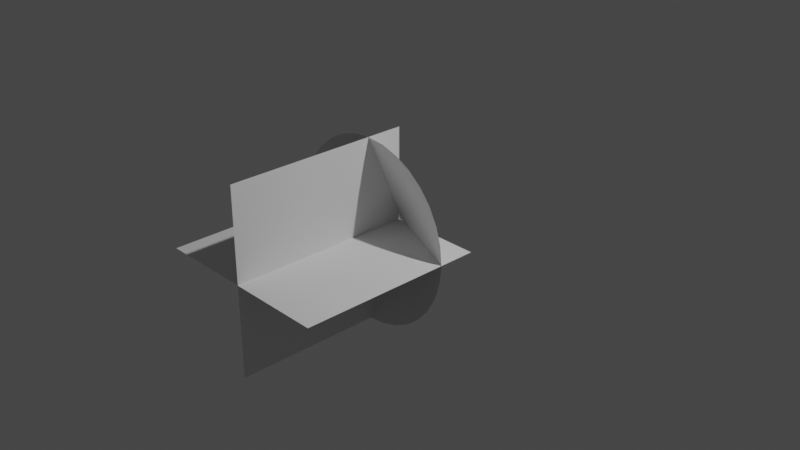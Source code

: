 # Source: MuzzleFlash.blend  (saved by Blender 2.93.20; exported with 4.5.12 LTS)
import bpy
from mathutils import Matrix  # noqa: F401  (used for matrix-valued properties, if any)

bpy.ops.wm.read_factory_settings(use_empty=True)
scene = bpy.context.scene
scene.name = 'Scene'

# ---- collections
col_collection = bpy.data.collections.new('Collection'); scene.collection.children.link(col_collection)

# ---- world
world_world = bpy.data.worlds.new('World'); scene.world = world_world
world_world.use_nodes = True; world_world.node_tree.nodes.clear()
_N = world_world.node_tree.nodes; _L = world_world.node_tree.links
n0 = _N.new('ShaderNodeOutputWorld'); n0.name = 'World Output'; n0.location = (300, 300)
n1 = _N.new('ShaderNodeBackground'); n1.name = 'Background'; n1.location = (10, 300)
n1.inputs[0].default_value = (0.05088, 0.05088, 0.05088, 1.0)
_L.new(n1.outputs[0], n0.inputs[0])
n0.is_active_output = True
world_world.color = (0.05088, 0.05088, 0.05088)
world_world.use_sun_shadow = False
world_world.sun_shadow_jitter_overblur = 0.0

# ---- cameras
cam_camera = bpy.data.cameras.new('Camera')
cam_camera.clip_end = 100.0
cam_camera.ortho_scale = 7.314

# ---- lights
light_light = bpy.data.lights.new('Light', 'POINT')
light_light.transmission_factor = 0.0
light_light.energy = 1000.0
light_light.shadow_soft_size = 0.1
light_light.shadow_maximum_resolution = 0.006
light_light.use_absolute_resolution = True

# ---- meshes
me_circle = bpy.data.meshes.new('Circle')
me_circle.from_pydata([(0.0, 1.0, 0.4), (-0.1951, 0.9808, 0.4), (-0.3827, 0.9239, 0.4), (-0.5556, 0.8315, 0.4), (-0.7071, 0.7071, 0.4), (-0.8315, 0.5556, 0.4), (-0.9239, 0.3827, 0.4), (-0.9808, 0.1951, 0.4), (-1.0, -4.371e-08, 0.4), (-0.9808, -0.1951, 0.4), (-0.9239, -0.3827, 0.4), (-0.8315, -0.5556, 0.4), (-0.7071, -0.7071, 0.4), (-0.5556, -0.8315, 0.4), (-0.3827, -0.9239, 0.4), (-0.1951, -0.9808, 0.4), (8.742e-08, -1.0, 0.4), (0.1951, -0.9808, 0.4), (0.3827, -0.9239, 0.4), (0.5556, -0.8315, 0.4), (0.7071, -0.7071, 0.4), (0.8315, -0.5556, 0.4), (0.9239, -0.3827, 0.4), (0.9808, -0.1951, 0.4), (1.0, 1.192e-08, 0.4), (0.9808, 0.1951, 0.4), (0.9239, 0.3827, 0.4), (0.8315, 0.5556, 0.4), (0.7071, 0.7071, 0.4), (0.5556, 0.8315, 0.4), (0.3827, 0.9239, 0.4), (0.1951, 0.9808, 0.4), (-1.318e-08, 0.05659, 0.0), (-0.01104, 0.0555, 0.0), (-0.02165, 0.05228, 0.0), (-0.03144, 0.04705, 0.0), (-0.04001, 0.04001, 0.0), (-0.04705, 0.03144, 0.0), (-0.05228, 0.02165, 0.0), (-0.0555, 0.01104, 0.0), (-0.05659, -2.005e-08, 0.0), (-0.0555, -0.01104, 0.0), (-0.05228, -0.02165, 0.0), (-0.04705, -0.03144, 0.0), (-0.04001, -0.04001, 0.0), (-0.03144, -0.04705, 0.0), (-0.02165, -0.05228, 0.0), (-0.01104, -0.0555, 0.0), (-8.232e-09, -0.05659, 0.0), (0.01104, -0.0555, 0.0), (0.02165, -0.05228, 0.0), (0.03144, -0.04705, 0.0), (0.04001, -0.04001, 0.0), (0.04705, -0.03144, 0.0), (0.05228, -0.02165, 0.0), (0.0555, -0.01104, 0.0), (0.05659, -1.69e-08, 0.0), (0.0555, 0.01104, 0.0), (0.05228, 0.02165, 0.0), (0.04705, 0.03144, 0.0), (0.04001, 0.04001, 0.0), (0.03144, 0.04705, 0.0), (0.02165, 0.05228, 0.0), (0.01104, 0.0555, 0.0), (-0.2022, -0.4881, 0.1887), (-0.1031, -0.5181, 0.1887), (-0.1031, 0.5181, 0.1887), (-0.2022, 0.4881, 0.1887), (0.3736, 0.3736, 0.1887), (0.2935, 0.4393, 0.1887), (3.96e-08, -0.5283, 0.1887), (-0.2935, 0.4393, 0.1887), (0.2022, 0.4881, 0.1887), (0.1031, -0.5181, 0.1887), (-0.3736, 0.3736, 0.1887), (0.1031, 0.5181, 0.1887), (0.2022, -0.4881, 0.1887), (-0.4393, 0.2935, 0.1887), (-6.59e-09, 0.5283, 0.1887), (0.2935, -0.4393, 0.1887), (-0.4881, 0.2022, 0.1887), (0.3736, -0.3736, 0.1887), (-0.5181, 0.1031, 0.1887), (0.4393, -0.2935, 0.1887), (-0.5283, -3.188e-08, 0.1887), (0.4881, -0.2022, 0.1887), (-0.5181, -0.1031, 0.1887), (0.5181, -0.1031, 0.1887), (-0.4881, -0.2022, 0.1887), (0.5283, -2.486e-09, 0.1887), (-0.4393, -0.2935, 0.1887), (0.5181, 0.1031, 0.1887), (-0.3736, -0.3736, 0.1887), (0.4881, 0.2022, 0.1887), (-0.2935, -0.4393, 0.1887), (0.4393, 0.2935, 0.1887)], [], [(65, 64, 46, 47), (67, 66, 33, 34), (69, 68, 60, 61), (70, 65, 47, 48), (71, 67, 34, 35), (72, 69, 61, 62), (73, 70, 48, 49), (74, 71, 35, 36), (75, 72, 62, 63), (76, 73, 49, 50), (77, 74, 36, 37), (78, 75, 63, 32), (79, 76, 50, 51), (80, 77, 37, 38), (81, 79, 51, 52), (82, 80, 38, 39), (83, 81, 52, 53), (84, 82, 39, 40), (85, 83, 53, 54), (86, 84, 40, 41), (87, 85, 54, 55), (88, 86, 41, 42), (89, 87, 55, 56), (90, 88, 42, 43), (91, 89, 56, 57), (92, 90, 43, 44), (93, 91, 57, 58), (94, 92, 44, 45), (95, 93, 58, 59), (64, 94, 45, 46), (66, 78, 32, 33), (68, 95, 59, 60), (28, 27, 95, 68), (1, 0, 78, 66), (14, 13, 94, 64), (27, 26, 93, 95), (13, 12, 92, 94), (26, 25, 91, 93), (12, 11, 90, 92), (25, 24, 89, 91), (11, 10, 88, 90), (24, 23, 87, 89), (10, 9, 86, 88), (23, 22, 85, 87), (9, 8, 84, 86), (22, 21, 83, 85), (8, 7, 82, 84), (21, 20, 81, 83), (7, 6, 80, 82), (20, 19, 79, 81), (6, 5, 77, 80), (19, 18, 76, 79), (0, 31, 75, 78), (5, 4, 74, 77), (18, 17, 73, 76), (31, 30, 72, 75), (4, 3, 71, 74), (17, 16, 70, 73), (30, 29, 69, 72), (3, 2, 67, 71), (16, 15, 65, 70), (29, 28, 68, 69), (2, 1, 66, 67), (15, 14, 64, 65)])
_uv = me_circle.uv_layers.new(name='UVMap')
_uv.uv.foreach_set('vector', [0.8123, 0.4964, 0.8435, 0.4964, 0.8435, 0.0, 0.8123, 0.0, 0.2187, 0.4964, 0.2499, 0.4964, 0.2499, 0.0, 0.2187, 0.0, 0.3749, 0.4964, 0.4062, 0.4964, 0.4062, 0.0, 0.3749, 0.0, 0.7811, 0.4964, 0.8123, 0.4964, 0.8123, 0.0, 0.7811, 0.0, 0.1875, 0.4964, 0.2187, 0.4964, 0.2187, 0.0, 0.1875, 0.0, 0.3437, 0.4964, 0.3749, 0.4964, 0.3749, 0.0, 0.3437, 0.0, 0.7498, 0.4964, 0.7811, 0.4964, 0.7811, 0.0, 0.7498, 0.0, 0.1562, 0.4964, 0.1875, 0.4964, 0.1875, 0.0, 0.1562, 0.0, 0.3124, 0.4964, 0.3437, 0.4964, 0.3437, 0.0, 0.3124, 0.0, 0.7186, 0.4964, 0.7498, 0.4964, 0.7498, 0.0, 0.7186, 0.0, 0.125, 0.4964, 0.1562, 0.4964, 0.1562, 0.0, 0.125, 0.0, 0.2812, 0.4964, 0.3124, 0.4964, 0.3124, 0.0, 0.2812, 0.0, 0.6873, 0.4964, 0.7186, 0.4964, 0.7186, 0.0, 0.6873, 0.0, 0.09373, 0.4964, 0.125, 0.4964, 0.125, 0.0, 0.09373, 0.0, 0.6561, 0.4964, 0.6873, 0.4964, 0.6873, 0.0, 0.6561, 0.0, 0.06248, 0.4964, 0.09373, 0.4964, 0.09373, 0.0, 0.06248, 0.0, 0.6248, 0.4964, 0.6561, 0.4964, 0.6561, 0.0, 0.6248, 0.0, 0.03124, 0.4964, 0.06248, 0.4964, 0.06248, 0.0, 0.03124, 0.0, 0.5936, 0.4964, 0.6248, 0.4964, 0.6248, 0.0, 0.5936, 0.0, 0.0, 0.4964, 0.03124, 0.4964, 0.03124, 0.0, 0.0, 0.0, 0.5624, 0.4964, 0.5936, 0.4964, 0.5936, 0.0, 0.5624, 0.0, 0.9685, 0.4964, 0.9998, 0.4964, 0.9998, 0.0, 0.9685, 0.0, 0.5311, 0.4964, 0.5624, 0.4964, 0.5624, 0.0, 0.5311, 0.0, 0.9373, 0.4964, 0.9685, 0.4964, 0.9685, 0.0, 0.9373, 0.0, 0.4999, 0.4964, 0.5311, 0.4964, 0.5311, 0.0, 0.4999, 0.0, 0.906, 0.4964, 0.9373, 0.4964, 0.9373, 0.0, 0.906, 0.0, 0.4686, 0.4964, 0.4999, 0.4964, 0.4999, 0.0, 0.4686, 0.0, 0.8748, 0.4964, 0.906, 0.4964, 0.906, 0.0, 0.8748, 0.0, 0.4374, 0.4964, 0.4686, 0.4964, 0.4686, 0.0, 0.4374, 0.0, 0.8435, 0.4964, 0.8748, 0.4964, 0.8748, 0.0, 0.8435, 0.0, 0.2499, 0.4964, 0.2812, 0.4964, 0.2812, 0.0, 0.2499, 0.0, 0.4062, 0.4964, 0.4374, 0.4964, 0.4374, 0.0, 0.4062, 0.0, 0.4062, 0.9928, 0.4374, 0.9928, 0.4374, 0.4964, 0.4062, 0.4964, 0.2499, 0.9928, 0.2812, 0.9928, 0.2812, 0.4964, 0.2499, 0.4964, 0.8435, 0.9928, 0.8748, 0.9928, 0.8748, 0.4964, 0.8435, 0.4964, 0.4374, 0.9928, 0.4686, 0.9928, 0.4686, 0.4964, 0.4374, 0.4964, 0.8748, 0.9928, 0.906, 0.9928, 0.906, 0.4964, 0.8748, 0.4964, 0.4686, 0.9928, 0.4999, 0.9928, 0.4999, 0.4964, 0.4686, 0.4964, 0.906, 0.9928, 0.9373, 0.9928, 0.9373, 0.4964, 0.906, 0.4964, 0.4999, 0.9928, 0.5311, 0.9928, 0.5311, 0.4964, 0.4999, 0.4964, 0.9373, 0.9928, 0.9685, 0.9928, 0.9685, 0.4964, 0.9373, 0.4964, 0.5311, 0.9928, 0.5624, 0.9928, 0.5624, 0.4964, 0.5311, 0.4964, 0.9685, 0.9928, 0.9998, 0.9928, 0.9998, 0.4964, 0.9685, 0.4964, 0.5624, 0.9928, 0.5936, 0.9928, 0.5936, 0.4964, 0.5624, 0.4964, 0.0, 0.9928, 0.03124, 0.9928, 0.03124, 0.4964, 0.0, 0.4964, 0.5936, 0.9928, 0.6248, 0.9928, 0.6248, 0.4964, 0.5936, 0.4964, 0.03124, 0.9928, 0.06248, 0.9928, 0.06248, 0.4964, 0.03124, 0.4964, 0.6248, 0.9928, 0.6561, 0.9928, 0.6561, 0.4964, 0.6248, 0.4964, 0.06248, 0.9928, 0.09373, 0.9928, 0.09373, 0.4964, 0.06248, 0.4964, 0.6561, 0.9928, 0.6873, 0.9928, 0.6873, 0.4964, 0.6561, 0.4964, 0.09373, 0.9928, 0.125, 0.9928, 0.125, 0.4964, 0.09373, 0.4964, 0.6873, 0.9928, 0.7186, 0.9928, 0.7186, 0.4964, 0.6873, 0.4964, 0.2812, 0.9928, 0.3124, 0.9928, 0.3124, 0.4964, 0.2812, 0.4964, 0.125, 0.9928, 0.1562, 0.9928, 0.1562, 0.4964, 0.125, 0.4964, 0.7186, 0.9928, 0.7498, 0.9928, 0.7498, 0.4964, 0.7186, 0.4964, 0.3124, 0.9928, 0.3437, 0.9928, 0.3437, 0.4964, 0.3124, 0.4964, 0.1562, 0.9928, 0.1875, 0.9928, 0.1875, 0.4964, 0.1562, 0.4964, 0.7498, 0.9928, 0.7811, 0.9928, 0.7811, 0.4964, 0.7498, 0.4964, 0.3437, 0.9928, 0.3749, 0.9928, 0.3749, 0.4964, 0.3437, 0.4964, 0.1875, 0.9928, 0.2187, 0.9928, 0.2187, 0.4964, 0.1875, 0.4964, 0.7811, 0.9928, 0.8123, 0.9928, 0.8123, 0.4964, 0.7811, 0.4964, 0.3749, 0.9928, 0.4062, 0.9928, 0.4062, 0.4964, 0.3749, 0.4964, 0.2187, 0.9928, 0.2499, 0.9928, 0.2499, 0.4964, 0.2187, 0.4964, 0.8123, 0.9928, 0.8435, 0.9928, 0.8435, 0.4964, 0.8123, 0.4964])
me_circle.use_remesh_fix_poles = True
me_circle.use_remesh_preserve_attributes = False
me_circle.update()
me_plane = bpy.data.meshes.new('Plane')
me_plane.from_pydata([(1.0, 0.0, 0.0), (-1.0, 0.0, 0.0), (1.0, -2.0, 0.0), (-1.0, -2.0, 0.0), (0.0, -5.96e-08, -1.0), (0.0, -5.96e-08, 1.0), (0.0, -2.0, -1.0), (0.0, -2.0, 1.0)], [], [(0, 1, 3, 2), (4, 5, 7, 6)])
_uv = me_plane.uv_layers.new(name='UVMap')
_uv.uv.foreach_set('vector', [0.0, 0.0, 1.0, 0.0, 1.0, 1.0, 0.0, 1.0, 0.0, 0.0, 1.0, 0.0, 1.0, 1.0, 0.0, 1.0])
me_plane.use_remesh_fix_poles = True
me_plane.use_remesh_preserve_attributes = False
me_plane.update()

# ---- objects
ob_light = bpy.data.objects.new('Light', light_light)
ob_camera = bpy.data.objects.new('Camera', cam_camera)
ob_conemuzzle = bpy.data.objects.new('ConeMuzzle', me_circle)
ob_muzzleplanes = bpy.data.objects.new('MuzzlePlanes', me_plane)

# ---- transforms, parenting, visibility, modifiers, constraints
ob_light.location = (4.076, 1.005, 5.904)
ob_light.rotation_euler = (0.6503, 0.05522, 1.866)
ob_light.lock_rotations_4d = False
ob_light.empty_display_type = 'ARROWS'
ob_light.color = (0.0, 0.0, 0.0, 0.0)
ob_light.lineart.crease_threshold = 0.0
ob_camera.location = (7.359, -6.926, 4.958)
ob_camera.rotation_euler = (1.109, 0.0, 0.8149)
ob_camera.lock_rotations_4d = False
ob_camera.empty_display_type = 'ARROWS'
ob_camera.color = (0.0, 0.0, 0.0, 0.0)
ob_camera.display_type = 'WIRE'
ob_camera.lineart.crease_threshold = 0.0
ob_conemuzzle.location = (0.0, 0.0, 0.0)
ob_conemuzzle.rotation_euler = (1.571, -0.0, 0.0)
ob_muzzleplanes.location = (0.0, 0.0, 0.0)

# ---- collection membership
col_collection.objects.link(ob_light)
col_collection.objects.link(ob_camera)
col_collection.objects.link(ob_conemuzzle)
col_collection.objects.link(ob_muzzleplanes)

# ---- scene / render settings (as saved in the file)
scene.camera = ob_camera
scene.frame_start = 1; scene.frame_end = 250; scene.frame_set(29)
scene.render.engine = 'BLENDER_EEVEE_NEXT'
scene.cycles.use_denoising = False
scene.cycles.samples = 128
scene.cycles.sampling_pattern = 'TABULATED_SOBOL'
scene.cycles.use_adaptive_sampling = False
scene.cycles.use_light_tree = False
scene.view_settings.view_transform = 'Filmic'
bpy.context.view_layer.update()
